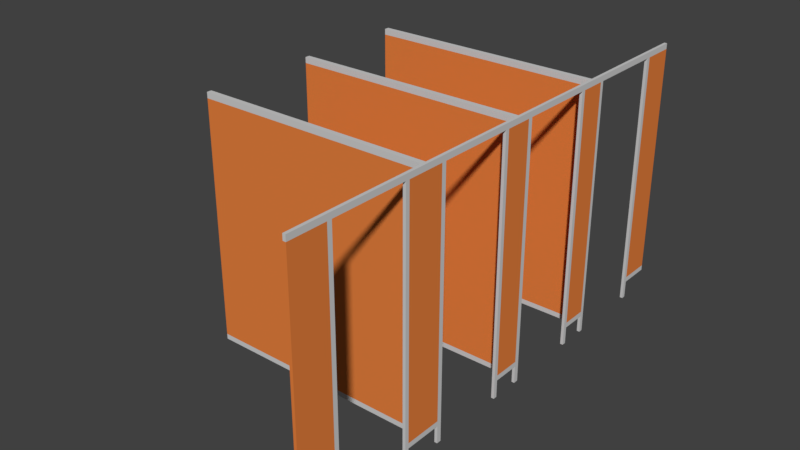 # Source: WCKABINE_02.blend  (saved by Blender 2.79.0; exported with 4.5.12 LTS)
import bpy
from mathutils import Matrix  # noqa: F401  (used for matrix-valued properties, if any)

bpy.ops.wm.read_factory_settings(use_empty=True)
scene = bpy.context.scene
scene.name = 'Scene'

# ---- collections
col_collection_1 = bpy.data.collections.new('Collection 1'); scene.collection.children.link(col_collection_1)

# ---- materials (node trees are filled in below, after node groups)
mat_material_179 = bpy.data.materials.new('Material.179')
mat_material_179.alpha_threshold = 0.0
mat_material_179.use_transparent_shadow = False
mat_material_179.diffuse_color = (0.6267, 0.6267, 0.6267, 1.0)
mat_material_179.roughness = 0.5
mat_material_180 = bpy.data.materials.new('Material.180')
mat_material_180.alpha_threshold = 0.0
mat_material_180.use_transparent_shadow = False
mat_material_180.diffuse_color = (0.8, 0.2211, 0.04937, 1.0)
mat_material_180.roughness = 0.5

# ---- material node trees

# ---- world
world_world = bpy.data.worlds.new('World'); scene.world = world_world
world_world.color = (0.05088, 0.05088, 0.05088)
world_world.use_sun_shadow = False
world_world.sun_shadow_jitter_overblur = 0.0
world_world.cycles.sampling_method = 'MANUAL'

# ---- meshes
me_cube_033 = bpy.data.meshes.new('Cube.033')
me_cube_033.from_pydata([(0.5538, -0.9327, -0.9576), (0.5538, -0.8933, -0.9576), (-0.5538, 1.088, -1.0), (-0.5538, 1.088, 1.0), (-0.5538, -0.8933, -0.9576), (-0.5538, -0.9327, -0.9576), (0.5538, 1.088, -1.0), (0.5538, 1.088, 1.0), (-0.5538, 0.1417, -1.0), (-0.5538, -0.1358, -1.0), (-0.5538, -0.1358, 1.0), (-0.5538, 0.1417, 1.0), (0.5538, -0.1358, -1.0), (0.5538, 0.1417, -1.0), (0.5538, 0.1417, 1.0), (0.5538, -0.1358, 1.0), (-0.5538, 0.1095, -1.0), (-0.5538, -0.1037, -1.0), (-0.5538, -0.1037, 1.0), (-0.5538, 0.1095, 1.0), (0.5538, -0.1037, -1.0), (0.5538, 0.1095, -1.0), (0.5538, 0.1095, 1.0), (0.5538, -0.1037, 1.0), (-0.5538, -0.8933, 0.9544), (-0.5538, 1.088, 0.9544), (0.5538, 1.088, 0.9544), (-0.5538, -0.9327, 0.9544), (0.5538, 0.1417, 0.9544), (0.5538, -0.1358, 0.9544), (-0.5538, -0.1358, 0.9544), (-0.5538, 0.1417, 0.9544), (-0.5538, -0.1037, 0.9544), (-0.5538, 0.1095, 0.9544), (0.5538, 0.1095, 0.9544), (0.5538, -0.1037, 0.9544), (-0.5538, -0.8025, -1.0), (0.5538, -0.8025, 1.0), (-0.5538, -0.8025, 1.0), (0.5538, -0.8025, -1.0), (-0.5538, -0.8025, 0.9544), (0.5538, -0.8025, 0.9544), (-0.5538, -0.7641, 1.0), (0.5538, -0.7641, -1.0), (-0.5538, -0.7641, 0.9544), (-0.5538, -0.7641, -1.0), (0.5538, -0.7641, 1.0), (0.5538, -0.7641, 0.9544), (-0.5538, 0.7903, 1.0), (0.5538, 0.7903, -1.0), (-0.5538, 0.7903, -1.0), (0.5538, 0.7903, 1.0), (0.5538, 0.7903, 0.9544), (-0.5538, 0.7903, 0.9544), (-0.5538, 0.8234, 1.0), (0.5538, 0.8234, -1.0), (-0.5538, 0.8234, 0.9544), (-0.5538, 0.8234, -1.0), (0.5538, 0.8234, 1.0), (0.5538, 0.8234, 0.9544), (-0.5538, 1.088, -0.9576), (0.5538, 1.088, -0.9576), (0.5538, -0.9327, 0.9544), (0.5538, 0.1417, -0.9576), (0.5538, -0.1358, -0.9576), (-0.5538, -0.1358, -0.9576), (-0.5538, 0.1417, -0.9576), (-0.5538, -0.1037, -0.9576), (-0.5538, 0.1095, -0.9576), (0.5538, 0.1095, -0.9576), (0.5538, -0.1037, -0.9576), (0.5538, -0.8933, 0.9544), (0.5538, -0.8025, -0.9576), (-0.5538, -0.8025, -0.9576), (0.5538, -0.7641, -0.9576), (-0.5538, -0.7641, -0.9576), (-0.5538, 0.7903, -0.9576), (0.5538, 0.7903, -0.9576), (0.5538, 0.8234, -0.9576), (-0.5538, 0.8234, -0.9576), (-0.5538, -0.1037, -1.144), (-0.5538, -0.1358, -1.144), (0.5538, 0.1095, -1.144), (0.5538, 0.1417, -1.144), (-0.5538, 0.1417, -1.144), (0.5538, -0.1358, -1.144), (-0.5538, 0.1095, -1.144), (0.5538, -0.1037, -1.144), (-0.5538, -0.7641, -1.144), (-0.5538, -0.8025, -1.144), (0.5538, -0.8025, -1.144), (0.5538, -0.7641, -1.144), (-0.5538, 0.8234, -1.144), (-0.5538, 0.7903, -1.144), (0.5538, 0.7903, -1.144), (0.5538, 0.8234, -1.144), (-0.5538, 0.01761, -1.0), (-0.5538, -0.02181, -1.0), (-0.5538, -0.02181, 1.0), (-0.5538, 0.01761, 1.0), (0.5538, -0.02181, -1.0), (0.5538, 0.01761, -1.0), (0.5538, 0.01761, 1.0), (0.5538, -0.02181, 1.0), (0.5538, 0.01761, 0.9544), (0.5538, -0.02181, 0.9544), (-0.5538, -0.02181, 0.9544), (-0.5538, 0.01761, 0.9544), (-0.5538, -0.02181, -0.9576), (-0.5538, 0.01761, -0.9576), (0.5538, 0.01761, -0.9576), (0.5538, -0.02181, -0.9576), (-89.13, 0.01761, -1.0), (-89.13, -0.02181, -1.0), (-89.13, -0.02181, 1.0), (-89.13, 0.01761, 1.0), (-89.13, -0.02181, 0.9544), (-89.13, 0.01761, 0.9544), (-89.13, -0.02181, -0.9576), (-89.13, 0.01761, -0.9576), (0.5538, -0.9327, 1.0), (0.5538, -0.8933, 1.0), (0.5538, -0.8933, -1.0), (0.5538, -0.9327, -1.0), (-0.5538, -0.8933, 1.0), (-0.5538, -0.9327, 1.0), (-0.5538, -0.9327, -1.0), (-0.5538, -0.8933, -1.0), (0.5538, -1.69, -1.144), (0.5538, -1.728, -1.144), (-0.5538, -1.728, -1.144), (-0.5538, -1.69, -1.144), (0.5538, -1.03, -1.144), (0.5538, -1.062, -1.144), (-0.5538, -1.062, -1.144), (-0.5538, -1.03, -1.144), (-0.5538, -1.69, -0.9576), (0.5538, -1.69, -0.9576), (-0.5538, -1.728, -0.9576), (0.5538, -1.728, -0.9576), (0.5538, -1.03, -0.9576), (-0.5538, -1.03, -0.9576), (-0.5538, -1.062, -0.9576), (0.5538, -1.062, -0.9576), (0.5538, -1.69, 0.9544), (0.5538, -1.69, 1.0), (-0.5538, -1.69, -1.0), (-0.5538, -1.69, 0.9544), (0.5538, -1.69, -1.0), (-0.5538, -1.69, 1.0), (0.5538, -1.728, 0.9544), (-0.5538, -1.728, 0.9544), (0.5538, -1.728, -1.0), (-0.5538, -1.728, 1.0), (0.5538, -1.728, 1.0), (-0.5538, -1.728, -1.0), (0.5538, -1.03, 0.9544), (-0.5538, -1.03, 0.9544), (-0.5538, -1.062, 0.9544), (0.5538, -1.062, 0.9544), (0.5538, -1.03, 1.0), (0.5538, -1.03, -1.0), (-0.5538, -1.03, 1.0), (-0.5538, -1.03, -1.0), (0.5538, -1.062, 1.0), (0.5538, -1.062, -1.0), (-0.5538, -1.062, 1.0), (-0.5538, -1.062, -1.0), (-89.13, -0.8933, -1.0), (-89.13, -0.9327, -1.0), (-89.13, -0.9327, 1.0), (-89.13, -0.8933, 1.0), (-89.13, -0.9327, 0.9544), (-89.13, -0.8933, 0.9544), (-89.13, -0.9327, -0.9576), (-89.13, -0.8933, -0.9576), (-0.5538, -1.898, 0.9544), (-0.5538, -1.859, 0.9544), (-0.5538, -1.898, -0.9576), (-0.5538, -1.859, -0.9576), (0.5538, -1.859, -0.9576), (0.5538, -1.898, -0.9576), (0.5538, -1.898, 0.9544), (0.5538, -1.859, 0.9544), (0.5538, -1.898, 1.0), (0.5538, -1.859, 1.0), (0.5538, -1.859, -1.0), (0.5538, -1.898, -1.0), (-0.5538, -1.859, 1.0), (-0.5538, -1.898, 1.0), (-0.5538, -1.898, -1.0), (-0.5538, -1.859, -1.0), (0.5538, -2.698, -1.144), (0.5538, -2.736, -1.144), (-0.5538, -2.736, -1.144), (-0.5538, -2.698, -1.144), (0.5538, -2.037, -1.144), (0.5538, -2.07, -1.144), (-0.5538, -2.07, -1.144), (-0.5538, -2.037, -1.144), (-0.5538, -2.698, -0.9576), (0.5538, -2.698, -0.9576), (-0.5538, -2.736, -0.9576), (0.5538, -2.736, -0.9576), (0.5538, -2.037, -0.9576), (-0.5538, -2.037, -0.9576), (-0.5538, -2.07, -0.9576), (0.5538, -2.07, -0.9576), (0.5538, -2.698, 0.9544), (0.5538, -2.698, 1.0), (-0.5538, -2.698, -1.0), (-0.5538, -2.698, 0.9544), (0.5538, -2.698, -1.0), (-0.5538, -2.698, 1.0), (0.5538, -2.736, 0.9544), (-0.5538, -2.736, 0.9544), (0.5538, -2.736, -1.0), (-0.5538, -2.736, 1.0), (0.5538, -2.736, 1.0), (-0.5538, -2.736, -1.0), (0.5538, -2.037, 0.9544), (-0.5538, -2.037, 0.9544), (-0.5538, -2.07, 0.9544), (0.5538, -2.07, 0.9544), (0.5538, -2.037, 1.0), (0.5538, -2.037, -1.0), (-0.5538, -2.037, 1.0), (-0.5538, -2.037, -1.0), (0.5538, -2.07, 1.0), (0.5538, -2.07, -1.0), (-0.5538, -2.07, 1.0), (-0.5538, -2.07, -1.0), (-89.13, -1.859, -1.0), (-89.13, -1.898, -1.0), (-89.13, -1.898, 1.0), (-89.13, -1.859, 1.0), (-89.13, -1.898, 0.9544), (-89.13, -1.859, 0.9544), (-89.13, -1.898, -0.9576), (-89.13, -1.859, -0.9576), (-0.5538, -3.047, 0.9544), (-0.5538, -3.047, -0.9576), (0.5538, -3.047, 0.9544), (0.5538, -3.047, -0.9576), (0.5538, -3.047, 1.0), (0.5538, -3.047, -1.0), (-0.5538, -3.047, -1.0), (-0.5538, -3.047, 1.0)], [], [(56, 54, 3, 25), (25, 3, 7, 26), (27, 125, 170, 172), (157, 162, 125, 27), (71, 121, 120, 62), (40, 24, 124, 38), (51, 48, 11, 14), (23, 18, 10, 15), (52, 28, 31, 53), (50, 57, 92, 93), (52, 51, 14, 28), (35, 23, 15, 29), (44, 42, 10, 30), (33, 19, 11, 31), (30, 10, 18, 32), (107, 99, 19, 33), (28, 14, 22, 34), (105, 103, 23, 35), (49, 50, 93, 94), (97, 100, 20, 17), (14, 11, 19, 22), (103, 98, 18, 23), (111, 105, 35, 70), (63, 28, 34, 69), (109, 107, 33, 68), (65, 30, 32, 67), (68, 33, 31, 66), (44, 30, 29, 47), (70, 35, 29, 64), (50, 49, 77, 76), (127, 122, 123, 126), (39, 72, 1, 122), (60, 25, 26, 61), (79, 56, 25, 60), (74, 47, 41, 72), (121, 124, 125, 120), (36, 39, 122, 127), (46, 42, 38, 37), (39, 36, 89, 90), (47, 46, 37, 41), (29, 15, 46, 47), (65, 64, 29, 30), (15, 10, 42, 46), (65, 9, 12, 64), (73, 40, 44, 75), (40, 38, 42, 44), (74, 75, 44, 47), (78, 59, 52, 77), (59, 58, 51, 52), (17, 20, 87, 80), (58, 54, 48, 51), (31, 11, 48, 53), (7, 3, 54, 58), (2, 6, 55, 57), (26, 7, 58, 59), (61, 26, 59, 78), (76, 53, 56, 79), (53, 48, 54, 56), (50, 76, 79, 57), (6, 61, 78, 55), (55, 78, 77, 49), (66, 31, 28, 63), (36, 73, 75, 45), (66, 63, 13, 8), (1, 71, 62, 0), (43, 74, 72, 39), (57, 79, 60, 2), (2, 60, 61, 6), (73, 4, 24, 40), (4, 127, 168, 175), (45, 75, 74, 43), (20, 70, 64, 12), (76, 77, 52, 53), (16, 68, 66, 8), (9, 65, 67, 17), (96, 109, 68, 16), (13, 63, 69, 21), (100, 111, 70, 20), (80, 87, 85, 81), (84, 83, 82, 86), (88, 91, 90, 89), (92, 95, 94, 93), (9, 17, 80, 81), (45, 43, 91, 88), (16, 8, 84, 86), (43, 39, 90, 91), (8, 13, 83, 84), (57, 55, 95, 92), (12, 9, 81, 85), (55, 49, 94, 95), (36, 45, 88, 89), (13, 21, 82, 83), (20, 12, 85, 87), (21, 16, 86, 82), (21, 69, 110, 101), (101, 110, 111, 100), (17, 67, 108, 97), (99, 107, 117, 115), (67, 32, 106, 108), (109, 96, 112, 119), (69, 34, 104, 110), (110, 104, 105, 111), (22, 19, 99, 102), (102, 99, 98, 103), (16, 21, 101, 96), (96, 101, 100, 97), (34, 22, 102, 104), (104, 102, 103, 105), (32, 18, 98, 106), (106, 98, 114, 116), (113, 118, 119, 112), (118, 116, 117, 119), (116, 114, 115, 117), (108, 106, 116, 118), (97, 108, 118, 113), (98, 99, 115, 114), (96, 97, 113, 112), (107, 109, 119, 117), (141, 157, 27, 5), (124, 24, 173, 171), (163, 141, 5, 126), (122, 1, 0, 123), (36, 127, 4, 73), (161, 165, 133, 132), (155, 146, 131, 130), (165, 167, 134, 133), (148, 152, 129, 128), (146, 148, 128, 131), (167, 163, 135, 134), (131, 128, 129, 130), (135, 132, 133, 134), (123, 0, 140, 161), (167, 142, 141, 163), (161, 140, 143, 165), (146, 136, 137, 148), (148, 137, 139, 152), (155, 138, 136, 146), (163, 161, 132, 135), (137, 136, 147, 144), (151, 153, 149, 147), (138, 151, 147, 136), (142, 167, 165, 143), (164, 166, 149, 145), (142, 143, 159, 158), (159, 164, 145, 144), (144, 145, 154, 150), (152, 155, 130, 129), (145, 149, 153, 154), (137, 144, 150, 139), (140, 156, 159, 143), (147, 158, 159, 144), (142, 158, 157, 141), (41, 37, 121, 71), (0, 62, 156, 140), (120, 125, 162, 160), (126, 123, 161, 163), (62, 120, 160, 156), (37, 38, 124, 121), (158, 166, 162, 157), (147, 149, 166, 158), (156, 160, 164, 159), (160, 162, 166, 164), (169, 174, 175, 168), (174, 172, 173, 175), (172, 170, 171, 173), (5, 27, 172, 174), (126, 5, 174, 169), (125, 124, 171, 170), (127, 126, 169, 168), (24, 4, 175, 173), (72, 41, 71, 1), (179, 191, 232, 239), (180, 183, 182, 181), (154, 153, 188, 185), (185, 188, 189, 184), (150, 154, 185, 183), (191, 186, 187, 190), (155, 191, 179, 138), (183, 185, 184, 182), (221, 226, 189, 176), (176, 189, 234, 236), (205, 221, 176, 178), (188, 177, 237, 235), (227, 205, 178, 190), (186, 180, 181, 187), (152, 139, 180, 186), (225, 229, 197, 196), (219, 210, 195, 194), (229, 231, 198, 197), (212, 216, 193, 192), (210, 212, 192, 195), (231, 227, 199, 198), (195, 192, 193, 194), (199, 196, 197, 198), (187, 181, 204, 225), (231, 206, 205, 227), (225, 204, 207, 229), (210, 200, 201, 212), (212, 201, 203, 216), (219, 202, 200, 210), (227, 225, 196, 199), (201, 200, 211, 208), (215, 217, 213, 211), (202, 215, 211, 200), (206, 231, 229, 207), (228, 230, 213, 209), (206, 207, 223, 222), (223, 228, 209, 208), (208, 209, 218, 214), (216, 219, 194, 193), (209, 213, 217, 218), (201, 208, 214, 203), (204, 220, 223, 207), (211, 222, 223, 208), (206, 222, 221, 205), (139, 150, 183, 180), (181, 182, 220, 204), (184, 189, 226, 224), (190, 187, 225, 227), (182, 184, 224, 220), (151, 177, 188, 153), (222, 230, 226, 221), (211, 213, 230, 222), (220, 224, 228, 223), (224, 226, 230, 228), (233, 238, 239, 232), (238, 236, 237, 239), (236, 234, 235, 237), (178, 176, 236, 238), (190, 178, 238, 233), (189, 188, 235, 234), (191, 190, 233, 232), (177, 179, 239, 237), (138, 179, 177, 151), (215, 202, 241, 240), (202, 219, 246, 241), (219, 216, 245, 246), (241, 243, 242, 240), (242, 244, 247, 240), (245, 243, 241, 246), (218, 217, 247, 244), (214, 218, 244, 242), (216, 203, 243, 245), (203, 214, 242, 243), (217, 215, 240, 247), (155, 152, 186, 191)])
me_cube_033.polygons.foreach_set('material_index', [0, 0, 0, 0, 0, 0, 0, 0, 0, 0, 0, 0, 0, 0, 0, 0, 0, 0, 0, 0, 0, 0, 1, 0, 1, 0, 0, 0, 0, 0, 0, 0, 1, 1, 0, 0, 0, 0, 0, 0, 0, 0, 0, 0, 0, 0, 0, 0, 0, 0, 0, 0, 0, 0, 0, 1, 0, 0, 0, 0, 0, 0, 0, 0, 1, 0, 0, 0, 1, 0, 0, 0, 0, 0, 0, 0, 0, 0, 0, 0, 0, 0, 0, 0, 0, 0, 0, 0, 0, 0, 0, 0, 0, 0, 0, 0, 0, 0, 1, 0, 1, 1, 0, 0, 0, 0, 0, 0, 0, 0, 0, 1, 0, 1, 0, 0, 0, 1, 1, 0, 0, 0, 0, 0, 0, 0, 0, 0, 0, 0, 0, 0, 0, 0, 0, 0, 0, 0, 0, 0, 0, 0, 0, 0, 0, 0, 0, 0, 0, 0, 0, 0, 0, 1, 0, 0, 0, 0, 0, 0, 0, 0, 0, 1, 0, 1, 0, 0, 0, 1, 1, 0, 1, 0, 0, 0, 0, 0, 0, 0, 0, 1, 0, 0, 0, 0, 0, 0, 0, 0, 0, 0, 0, 0, 0, 0, 0, 0, 0, 0, 0, 0, 0, 0, 0, 0, 0, 0, 0, 0, 0, 0, 0, 0, 0, 1, 1, 0, 0, 0, 0, 0, 0, 0, 0, 0, 1, 0, 1, 0, 0, 0, 1, 1, 1, 0, 0, 1, 0, 0, 0, 0, 0, 1, 0, 0])
me_cube_033.materials.append(mat_material_179)
me_cube_033.materials.append(mat_material_180)
me_cube_033.use_remesh_preserve_volume = False
me_cube_033.use_remesh_preserve_attributes = False
me_cube_033.use_mirror_vertex_groups = False
me_cube_033.update()

# ---- objects
ob_cube_015 = bpy.data.objects.new('Cube.015', me_cube_033)

# ---- transforms, parenting, visibility, modifiers, constraints
ob_cube_015.location = (-0.05452, 0.003531, 0.07144)
ob_cube_015.scale = (0.02248, 1.057, 1.057)
ob_cube_015.lineart.crease_threshold = 0.0

# ---- collection membership
col_collection_1.objects.link(ob_cube_015)

# ---- scene / render settings (as saved in the file)
scene.frame_start = 1; scene.frame_end = 250; scene.frame_set(1)
scene.render.engine = 'BLENDER_EEVEE_NEXT'
scene.render.resolution_percentage = 50
scene.render.dither_intensity = 0.0
scene.cycles.use_denoising = False
scene.cycles.samples = 128
scene.cycles.sampling_pattern = 'TABULATED_SOBOL'
scene.cycles.use_adaptive_sampling = False
scene.cycles.use_light_tree = False
scene.cycles.blur_glossy = 0.0
scene.cycles.sample_clamp_indirect = 0.0
scene.view_settings.view_transform = 'Standard'
bpy.context.view_layer.update()

# ---- added for rendering (the .blend has no active camera and no usable light): camera, sun
cam_auto = bpy.data.cameras.new('AutoCamera')
cam_auto.lens = 50.0
cam_auto.sensor_width = 36.0
cam_auto.clip_end = 1000.0
ob_auto_camera = bpy.data.objects.new('AutoCamera', cam_auto)
scene.collection.objects.link(ob_auto_camera)
ob_auto_camera.location = (3.87279, -6.93969, 3.93396)
ob_auto_camera.rotation_euler = (1.09748, -7.21219e-08, 0.694738)
scene.camera = ob_auto_camera
light_auto_sun = bpy.data.lights.new('AutoSun', 'SUN')
light_auto_sun.energy = 3.0
light_auto_sun.angle = 0.0523599
ob_auto_sun = bpy.data.objects.new('AutoSun', light_auto_sun)
scene.collection.objects.link(ob_auto_sun)
ob_auto_sun.rotation_euler = (0.872665, 0.174533, 0.523599)
bpy.context.view_layer.update()
